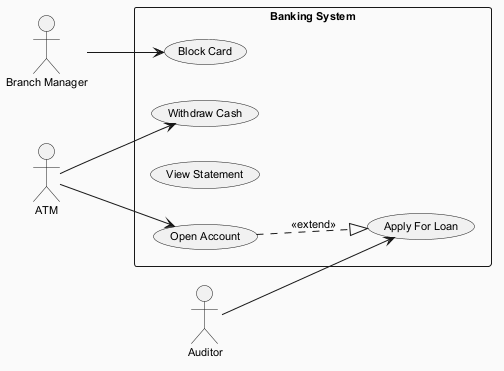

The diagram above was rendered by PlantUML. Its source (embedded in the PNG):
@startuml
skinparam backgroundColor #FAFAFA
skinparam classBackgroundColor #FFF3E0
skinparam classBorderColor #E65100
skinparam defaultFontSize 11
left to right direction
actor "Branch Manager" as BM
actor "ATM" as A
actor "Auditor" as A1
rectangle "Banking System" {
  usecase "Withdraw Cash" as UC_WithdrawCash
  usecase "Open Account" as UC_OpenAccount
  usecase "View Statement" as UC_ViewStatement
  usecase "Block Card" as UC_BlockCard
  usecase "Apply For Loan" as UC_ApplyForLoan
}
BM --> UC_BlockCard
A --> UC_OpenAccount
A --> UC_WithdrawCash
A1 --> UC_ApplyForLoan
UC_OpenAccount ..|> UC_ApplyForLoan : <<extend>>
@enduml